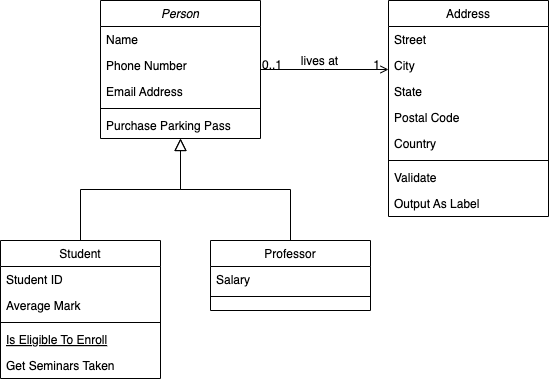

The diagram above was exported from draw.io. Its source (the exported page's mxGraphModel, read from the mxfile embedded in the PNG):
<mxGraphModel dx="1546" dy="859" grid="1" gridSize="10" guides="1" tooltips="1" connect="1" arrows="1" fold="1" page="1" pageScale="1" pageWidth="827" pageHeight="1169" math="0" shadow="0">
  <root>
    <mxCell id="WIyWlLk6GJQsqaUBKTNV-0" />
    <mxCell id="WIyWlLk6GJQsqaUBKTNV-1" parent="WIyWlLk6GJQsqaUBKTNV-0" />
    <mxCell id="zkfFHV4jXpPFQw0GAbJ--0" value="Person" style="swimlane;fontStyle=2;align=center;verticalAlign=top;childLayout=stackLayout;horizontal=1;startSize=26;horizontalStack=0;resizeParent=1;resizeLast=0;collapsible=1;marginBottom=0;rounded=0;shadow=0;strokeWidth=1;" parent="WIyWlLk6GJQsqaUBKTNV-1" vertex="1">
      <mxGeometry x="220" y="120" width="160" height="138" as="geometry">
        <mxRectangle x="230" y="140" width="160" height="26" as="alternateBounds" />
      </mxGeometry>
    </mxCell>
    <mxCell id="zkfFHV4jXpPFQw0GAbJ--1" value="Name" style="text;align=left;verticalAlign=top;spacingLeft=4;spacingRight=4;overflow=hidden;rotatable=0;points=[[0,0.5],[1,0.5]];portConstraint=eastwest;" parent="zkfFHV4jXpPFQw0GAbJ--0" vertex="1">
      <mxGeometry y="26" width="160" height="26" as="geometry" />
    </mxCell>
    <mxCell id="zkfFHV4jXpPFQw0GAbJ--2" value="Phone Number" style="text;align=left;verticalAlign=top;spacingLeft=4;spacingRight=4;overflow=hidden;rotatable=0;points=[[0,0.5],[1,0.5]];portConstraint=eastwest;rounded=0;shadow=0;html=0;" parent="zkfFHV4jXpPFQw0GAbJ--0" vertex="1">
      <mxGeometry y="52" width="160" height="26" as="geometry" />
    </mxCell>
    <mxCell id="zkfFHV4jXpPFQw0GAbJ--3" value="Email Address" style="text;align=left;verticalAlign=top;spacingLeft=4;spacingRight=4;overflow=hidden;rotatable=0;points=[[0,0.5],[1,0.5]];portConstraint=eastwest;rounded=0;shadow=0;html=0;" parent="zkfFHV4jXpPFQw0GAbJ--0" vertex="1">
      <mxGeometry y="78" width="160" height="26" as="geometry" />
    </mxCell>
    <mxCell id="zkfFHV4jXpPFQw0GAbJ--4" value="" style="line;html=1;strokeWidth=1;align=left;verticalAlign=middle;spacingTop=-1;spacingLeft=3;spacingRight=3;rotatable=0;labelPosition=right;points=[];portConstraint=eastwest;" parent="zkfFHV4jXpPFQw0GAbJ--0" vertex="1">
      <mxGeometry y="104" width="160" height="8" as="geometry" />
    </mxCell>
    <mxCell id="zkfFHV4jXpPFQw0GAbJ--5" value="Purchase Parking Pass" style="text;align=left;verticalAlign=top;spacingLeft=4;spacingRight=4;overflow=hidden;rotatable=0;points=[[0,0.5],[1,0.5]];portConstraint=eastwest;" parent="zkfFHV4jXpPFQw0GAbJ--0" vertex="1">
      <mxGeometry y="112" width="160" height="26" as="geometry" />
    </mxCell>
    <mxCell id="zkfFHV4jXpPFQw0GAbJ--6" value="Student" style="swimlane;fontStyle=0;align=center;verticalAlign=top;childLayout=stackLayout;horizontal=1;startSize=26;horizontalStack=0;resizeParent=1;resizeLast=0;collapsible=1;marginBottom=0;rounded=0;shadow=0;strokeWidth=1;" parent="WIyWlLk6GJQsqaUBKTNV-1" vertex="1">
      <mxGeometry x="120" y="360" width="160" height="138" as="geometry">
        <mxRectangle x="130" y="380" width="160" height="26" as="alternateBounds" />
      </mxGeometry>
    </mxCell>
    <mxCell id="zkfFHV4jXpPFQw0GAbJ--7" value="Student ID" style="text;align=left;verticalAlign=top;spacingLeft=4;spacingRight=4;overflow=hidden;rotatable=0;points=[[0,0.5],[1,0.5]];portConstraint=eastwest;" parent="zkfFHV4jXpPFQw0GAbJ--6" vertex="1">
      <mxGeometry y="26" width="160" height="26" as="geometry" />
    </mxCell>
    <mxCell id="zkfFHV4jXpPFQw0GAbJ--8" value="Average Mark" style="text;align=left;verticalAlign=top;spacingLeft=4;spacingRight=4;overflow=hidden;rotatable=0;points=[[0,0.5],[1,0.5]];portConstraint=eastwest;rounded=0;shadow=0;html=0;" parent="zkfFHV4jXpPFQw0GAbJ--6" vertex="1">
      <mxGeometry y="52" width="160" height="26" as="geometry" />
    </mxCell>
    <mxCell id="zkfFHV4jXpPFQw0GAbJ--9" value="" style="line;html=1;strokeWidth=1;align=left;verticalAlign=middle;spacingTop=-1;spacingLeft=3;spacingRight=3;rotatable=0;labelPosition=right;points=[];portConstraint=eastwest;" parent="zkfFHV4jXpPFQw0GAbJ--6" vertex="1">
      <mxGeometry y="78" width="160" height="8" as="geometry" />
    </mxCell>
    <mxCell id="zkfFHV4jXpPFQw0GAbJ--10" value="Is Eligible To Enroll" style="text;align=left;verticalAlign=top;spacingLeft=4;spacingRight=4;overflow=hidden;rotatable=0;points=[[0,0.5],[1,0.5]];portConstraint=eastwest;fontStyle=4" parent="zkfFHV4jXpPFQw0GAbJ--6" vertex="1">
      <mxGeometry y="86" width="160" height="26" as="geometry" />
    </mxCell>
    <mxCell id="zkfFHV4jXpPFQw0GAbJ--11" value="Get Seminars Taken" style="text;align=left;verticalAlign=top;spacingLeft=4;spacingRight=4;overflow=hidden;rotatable=0;points=[[0,0.5],[1,0.5]];portConstraint=eastwest;" parent="zkfFHV4jXpPFQw0GAbJ--6" vertex="1">
      <mxGeometry y="112" width="160" height="26" as="geometry" />
    </mxCell>
    <mxCell id="zkfFHV4jXpPFQw0GAbJ--12" value="" style="endArrow=block;endSize=10;endFill=0;shadow=0;strokeWidth=1;rounded=0;curved=0;edgeStyle=elbowEdgeStyle;elbow=vertical;" parent="WIyWlLk6GJQsqaUBKTNV-1" source="zkfFHV4jXpPFQw0GAbJ--6" target="zkfFHV4jXpPFQw0GAbJ--0" edge="1">
      <mxGeometry width="160" relative="1" as="geometry">
        <mxPoint x="200" y="203" as="sourcePoint" />
        <mxPoint x="200" y="203" as="targetPoint" />
      </mxGeometry>
    </mxCell>
    <mxCell id="zkfFHV4jXpPFQw0GAbJ--13" value="Professor" style="swimlane;fontStyle=0;align=center;verticalAlign=top;childLayout=stackLayout;horizontal=1;startSize=26;horizontalStack=0;resizeParent=1;resizeLast=0;collapsible=1;marginBottom=0;rounded=0;shadow=0;strokeWidth=1;" parent="WIyWlLk6GJQsqaUBKTNV-1" vertex="1">
      <mxGeometry x="330" y="360" width="160" height="70" as="geometry">
        <mxRectangle x="340" y="380" width="170" height="26" as="alternateBounds" />
      </mxGeometry>
    </mxCell>
    <mxCell id="zkfFHV4jXpPFQw0GAbJ--14" value="Salary" style="text;align=left;verticalAlign=top;spacingLeft=4;spacingRight=4;overflow=hidden;rotatable=0;points=[[0,0.5],[1,0.5]];portConstraint=eastwest;" parent="zkfFHV4jXpPFQw0GAbJ--13" vertex="1">
      <mxGeometry y="26" width="160" height="26" as="geometry" />
    </mxCell>
    <mxCell id="zkfFHV4jXpPFQw0GAbJ--15" value="" style="line;html=1;strokeWidth=1;align=left;verticalAlign=middle;spacingTop=-1;spacingLeft=3;spacingRight=3;rotatable=0;labelPosition=right;points=[];portConstraint=eastwest;" parent="zkfFHV4jXpPFQw0GAbJ--13" vertex="1">
      <mxGeometry y="52" width="160" height="8" as="geometry" />
    </mxCell>
    <mxCell id="zkfFHV4jXpPFQw0GAbJ--16" value="" style="endArrow=block;endSize=10;endFill=0;shadow=0;strokeWidth=1;rounded=0;curved=0;edgeStyle=elbowEdgeStyle;elbow=vertical;" parent="WIyWlLk6GJQsqaUBKTNV-1" source="zkfFHV4jXpPFQw0GAbJ--13" target="zkfFHV4jXpPFQw0GAbJ--0" edge="1">
      <mxGeometry width="160" relative="1" as="geometry">
        <mxPoint x="210" y="373" as="sourcePoint" />
        <mxPoint x="310" y="271" as="targetPoint" />
      </mxGeometry>
    </mxCell>
    <mxCell id="zkfFHV4jXpPFQw0GAbJ--17" value="Address" style="swimlane;fontStyle=0;align=center;verticalAlign=top;childLayout=stackLayout;horizontal=1;startSize=26;horizontalStack=0;resizeParent=1;resizeLast=0;collapsible=1;marginBottom=0;rounded=0;shadow=0;strokeWidth=1;" parent="WIyWlLk6GJQsqaUBKTNV-1" vertex="1">
      <mxGeometry x="508" y="120" width="160" height="216" as="geometry">
        <mxRectangle x="550" y="140" width="160" height="26" as="alternateBounds" />
      </mxGeometry>
    </mxCell>
    <mxCell id="zkfFHV4jXpPFQw0GAbJ--18" value="Street" style="text;align=left;verticalAlign=top;spacingLeft=4;spacingRight=4;overflow=hidden;rotatable=0;points=[[0,0.5],[1,0.5]];portConstraint=eastwest;" parent="zkfFHV4jXpPFQw0GAbJ--17" vertex="1">
      <mxGeometry y="26" width="160" height="26" as="geometry" />
    </mxCell>
    <mxCell id="zkfFHV4jXpPFQw0GAbJ--19" value="City" style="text;align=left;verticalAlign=top;spacingLeft=4;spacingRight=4;overflow=hidden;rotatable=0;points=[[0,0.5],[1,0.5]];portConstraint=eastwest;rounded=0;shadow=0;html=0;" parent="zkfFHV4jXpPFQw0GAbJ--17" vertex="1">
      <mxGeometry y="52" width="160" height="26" as="geometry" />
    </mxCell>
    <mxCell id="zkfFHV4jXpPFQw0GAbJ--20" value="State" style="text;align=left;verticalAlign=top;spacingLeft=4;spacingRight=4;overflow=hidden;rotatable=0;points=[[0,0.5],[1,0.5]];portConstraint=eastwest;rounded=0;shadow=0;html=0;" parent="zkfFHV4jXpPFQw0GAbJ--17" vertex="1">
      <mxGeometry y="78" width="160" height="26" as="geometry" />
    </mxCell>
    <mxCell id="zkfFHV4jXpPFQw0GAbJ--21" value="Postal Code" style="text;align=left;verticalAlign=top;spacingLeft=4;spacingRight=4;overflow=hidden;rotatable=0;points=[[0,0.5],[1,0.5]];portConstraint=eastwest;rounded=0;shadow=0;html=0;" parent="zkfFHV4jXpPFQw0GAbJ--17" vertex="1">
      <mxGeometry y="104" width="160" height="26" as="geometry" />
    </mxCell>
    <mxCell id="zkfFHV4jXpPFQw0GAbJ--22" value="Country" style="text;align=left;verticalAlign=top;spacingLeft=4;spacingRight=4;overflow=hidden;rotatable=0;points=[[0,0.5],[1,0.5]];portConstraint=eastwest;rounded=0;shadow=0;html=0;" parent="zkfFHV4jXpPFQw0GAbJ--17" vertex="1">
      <mxGeometry y="130" width="160" height="26" as="geometry" />
    </mxCell>
    <mxCell id="zkfFHV4jXpPFQw0GAbJ--23" value="" style="line;html=1;strokeWidth=1;align=left;verticalAlign=middle;spacingTop=-1;spacingLeft=3;spacingRight=3;rotatable=0;labelPosition=right;points=[];portConstraint=eastwest;" parent="zkfFHV4jXpPFQw0GAbJ--17" vertex="1">
      <mxGeometry y="156" width="160" height="8" as="geometry" />
    </mxCell>
    <mxCell id="zkfFHV4jXpPFQw0GAbJ--24" value="Validate" style="text;align=left;verticalAlign=top;spacingLeft=4;spacingRight=4;overflow=hidden;rotatable=0;points=[[0,0.5],[1,0.5]];portConstraint=eastwest;" parent="zkfFHV4jXpPFQw0GAbJ--17" vertex="1">
      <mxGeometry y="164" width="160" height="26" as="geometry" />
    </mxCell>
    <mxCell id="zkfFHV4jXpPFQw0GAbJ--25" value="Output As Label" style="text;align=left;verticalAlign=top;spacingLeft=4;spacingRight=4;overflow=hidden;rotatable=0;points=[[0,0.5],[1,0.5]];portConstraint=eastwest;" parent="zkfFHV4jXpPFQw0GAbJ--17" vertex="1">
      <mxGeometry y="190" width="160" height="26" as="geometry" />
    </mxCell>
    <mxCell id="zkfFHV4jXpPFQw0GAbJ--26" value="" style="endArrow=open;shadow=0;strokeWidth=1;rounded=0;curved=0;endFill=1;edgeStyle=elbowEdgeStyle;elbow=vertical;" parent="WIyWlLk6GJQsqaUBKTNV-1" source="zkfFHV4jXpPFQw0GAbJ--0" target="zkfFHV4jXpPFQw0GAbJ--17" edge="1">
      <mxGeometry x="0.5" y="41" relative="1" as="geometry">
        <mxPoint x="380" y="192" as="sourcePoint" />
        <mxPoint x="540" y="192" as="targetPoint" />
        <mxPoint x="-40" y="32" as="offset" />
      </mxGeometry>
    </mxCell>
    <mxCell id="zkfFHV4jXpPFQw0GAbJ--27" value="0..1" style="resizable=0;align=left;verticalAlign=bottom;labelBackgroundColor=none;fontSize=12;" parent="zkfFHV4jXpPFQw0GAbJ--26" connectable="0" vertex="1">
      <mxGeometry x="-1" relative="1" as="geometry">
        <mxPoint y="4" as="offset" />
      </mxGeometry>
    </mxCell>
    <mxCell id="zkfFHV4jXpPFQw0GAbJ--28" value="1" style="resizable=0;align=right;verticalAlign=bottom;labelBackgroundColor=none;fontSize=12;" parent="zkfFHV4jXpPFQw0GAbJ--26" connectable="0" vertex="1">
      <mxGeometry x="1" relative="1" as="geometry">
        <mxPoint x="-7" y="4" as="offset" />
      </mxGeometry>
    </mxCell>
    <mxCell id="zkfFHV4jXpPFQw0GAbJ--29" value="lives at" style="text;html=1;resizable=0;points=[];;align=center;verticalAlign=middle;labelBackgroundColor=none;rounded=0;shadow=0;strokeWidth=1;fontSize=12;" parent="zkfFHV4jXpPFQw0GAbJ--26" vertex="1" connectable="0">
      <mxGeometry x="0.5" y="49" relative="1" as="geometry">
        <mxPoint x="-38" y="40" as="offset" />
      </mxGeometry>
    </mxCell>
  </root>
</mxGraphModel>